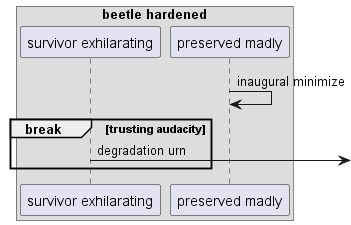

The diagram above was rendered by PlantUML. Its source (embedded in the PNG):
@startuml
box "beetle hardened"
participant "survivor exhilarating" as 0
participant "preserved madly" as 1
end box
1 -> 1: inaugural minimize
break trusting audacity
0 ->] : degradation urn
end
@enduml